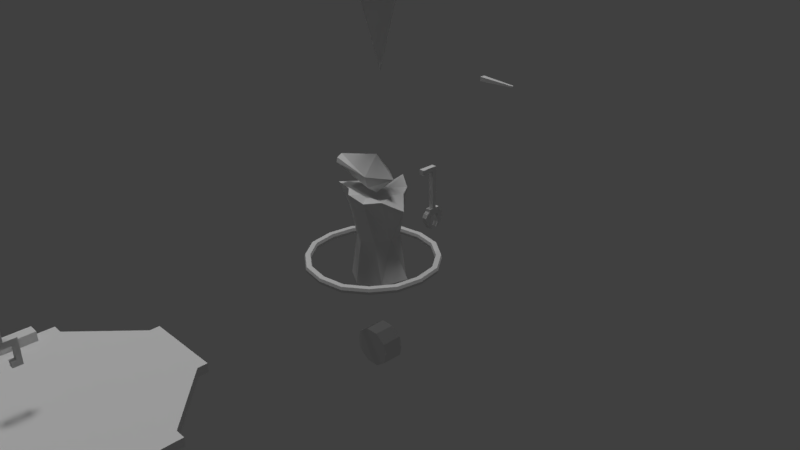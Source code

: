 # Source: robot_1.blend  (saved by Blender 2.78.0; exported with 4.5.12 LTS)
import bpy
from mathutils import Matrix  # noqa: F401  (used for matrix-valued properties, if any)

bpy.ops.wm.read_factory_settings(use_empty=True)
scene = bpy.context.scene
scene.name = 'Scene'

# ---- collections
col_collection_1 = bpy.data.collections.new('Collection 1'); scene.collection.children.link(col_collection_1)

# ---- materials (node trees are filled in below, after node groups)
mat_eggarmbasemat = bpy.data.materials.new('EggArmBaseMat')
mat_eggarmbasemat.alpha_threshold = 0.0
mat_eggarmbasemat.use_transparent_shadow = False
mat_eggarmbasemat.roughness = 0.5
mat_eggbasemat = bpy.data.materials.new('EggBaseMat')
mat_eggbasemat.alpha_threshold = 0.0
mat_eggbasemat.use_transparent_shadow = False
mat_eggbasemat.roughness = 0.5
mat_antenna_mat = bpy.data.materials.new('Antenna_mat')
mat_antenna_mat.alpha_threshold = 0.0
mat_antenna_mat.use_transparent_shadow = False
mat_antenna_mat.roughness = 0.5
mat_robot_armmat = bpy.data.materials.new('robot_armMat')
mat_robot_armmat.alpha_threshold = 0.0
mat_robot_armmat.use_transparent_shadow = False
mat_robot_armmat.roughness = 0.5
mat_wheel_mat = bpy.data.materials.new('Wheel_mat')
mat_wheel_mat.alpha_threshold = 0.0
mat_wheel_mat.use_transparent_shadow = False
mat_wheel_mat.roughness = 0.5
mat_body_mat = bpy.data.materials.new('Body_mat')
mat_body_mat.alpha_threshold = 0.0
mat_body_mat.use_transparent_shadow = False
mat_body_mat.preview_render_type = 'CUBE'
mat_body_mat.roughness = 0.5
mat_head_mat = bpy.data.materials.new('Head_mat')
mat_head_mat.alpha_threshold = 0.0
mat_head_mat.use_transparent_shadow = False
mat_head_mat.roughness = 0.5
mat_head_mat.line_color = (0.0, 0.0, 0.0, 1.0)
mat_eggarmhandmat = bpy.data.materials.new('EggArmHandMat')
mat_eggarmhandmat.alpha_threshold = 0.0
mat_eggarmhandmat.use_transparent_shadow = False
mat_eggarmhandmat.roughness = 0.5
mat_bodyhatchingmat = bpy.data.materials.new('BodyHatchingMat')
mat_bodyhatchingmat.alpha_threshold = 0.0
mat_bodyhatchingmat.use_transparent_shadow = False
mat_bodyhatchingmat.roughness = 0.5
mat_bodyhatchingmat2 = bpy.data.materials.new('BodyHatchingMat2')
mat_bodyhatchingmat2.alpha_threshold = 0.0
mat_bodyhatchingmat2.use_transparent_shadow = False
mat_bodyhatchingmat2.roughness = 0.5

# ---- material node trees

# ---- world
world_world = bpy.data.worlds.new('World'); scene.world = world_world
world_world.color = (0.05088, 0.05088, 0.05088)
world_world.use_sun_shadow = False
world_world.sun_shadow_jitter_overblur = 0.0
world_world.cycles.sampling_method = 'MANUAL'

# ---- cameras
cam_camera = bpy.data.cameras.new('Camera')
cam_camera.clip_end = 100.0
cam_camera.lens = 35.0
cam_camera.sensor_width = 32.0
cam_camera.sensor_height = 18.0
cam_camera.ortho_scale = 7.314
cam_camera.dof.focus_distance = 0.0
cam_camera.dof.aperture_fstop = 128.0

# ---- lights
light_sun = bpy.data.lights.new('Sun', 'SUN')
light_sun.transmission_factor = 0.0
light_sun.angle = 0.1993
light_sun.energy = 1.0
light_sun.shadow_buffer_clip_start = 0.5
light_sun.shadow_soft_size = 0.1
light_sun.shadow_cascade_max_distance = 1000.0
light_lamp = bpy.data.lights.new('Lamp', 'POINT')
light_lamp.transmission_factor = 0.0
light_lamp.cutoff_distance = 30.0
light_lamp.energy = 100.0
light_lamp.shadow_buffer_clip_start = 1.001
light_lamp.shadow_soft_size = 0.1
light_lamp.shadow_maximum_resolution = 0.006
light_lamp.use_absolute_resolution = True

# ---- meshes
me_cube_008 = bpy.data.meshes.new('Cube.008')
me_cube_008.from_pydata([(-0.03921, -0.04362, -0.7268), (-0.03921, -0.04362, 0.3615), (-0.03921, 0.04362, -0.7268), (-0.03921, 0.04362, 0.3615), (0.03921, -0.04362, -0.7268), (0.03921, -0.04362, 0.3615), (0.03921, 0.04362, -0.7268), (0.03921, 0.04362, 0.3615), (-0.03921, -0.04362, 0.5834), (-0.03921, 0.04362, 0.5834), (0.03921, 0.04362, 0.5834), (0.03921, -0.04362, 0.5834), (-0.03921, 0.1278, 0.423), (0.03921, 0.1278, 0.423), (0.03921, -0.1278, 0.423), (-0.03921, -0.1278, 0.423), (-0.03921, 0.1278, 0.5237), (0.03921, 0.1278, 0.5237), (0.03921, -0.1278, 0.5237), (-0.03921, -0.1278, 0.5237), (-0.03921, 1.592e-09, 0.4725), (0.03921, 1.592e-09, 0.4725)], [], [(0, 1, 3, 2), (2, 3, 7, 6), (6, 7, 5, 4), (4, 5, 1, 0), (2, 6, 4, 0), (3, 20, 12), (1, 5, 14, 15), (21, 11, 18), (12, 20, 16), (10, 21, 17), (10, 11, 21), (7, 3, 12, 13), (13, 17, 21), (9, 16, 20), (11, 8, 19, 18), (9, 10, 17, 16), (16, 17, 13, 12), (9, 8, 11, 10), (14, 18, 19, 15), (7, 13, 21), (5, 7, 21), (14, 5, 21), (21, 18, 14), (3, 1, 20), (20, 1, 15), (15, 19, 20), (8, 20, 19), (9, 20, 8)])
_uv = me_cube_008.uv_layers.new(name='UVMap')
_uv.uv.foreach_set('vector', [0.1608, 0.0001921, 0.1608, 0.9998, 0.0807, 0.9998, 0.0807, 0.0001921, 0.2332, 0.0001921, 0.2332, 0.9998, 0.1612, 0.9998, 0.1612, 0.0001921, 0.08032, 0.0001921, 0.08032, 0.9998, 0.0001921, 0.9998, 0.0001921, 0.0001921, 0.3056, 0.0001921, 0.3056, 0.9998, 0.2336, 0.9998, 0.2336, 0.0001921, 0.3862, 0.4087, 0.3862, 0.4807, 0.306, 0.4807, 0.306, 0.4087, 0.4635, 0.2041, 0.4234, 0.1021, 0.5408, 0.1476, 0.5412, 0.0001921, 0.6132, 0.0001921, 0.6132, 0.09596, 0.5412, 0.09596, 0.4234, 0.3064, 0.3834, 0.4083, 0.306, 0.3534, 0.5408, 0.1476, 0.4234, 0.1021, 0.5408, 0.05506, 0.4635, 0.4083, 0.4234, 0.3064, 0.5408, 0.3534, 0.4635, 0.4083, 0.3834, 0.4083, 0.4234, 0.3064, 0.5412, 0.3638, 0.6132, 0.3638, 0.6132, 0.4596, 0.5412, 0.4596, 0.5408, 0.2609, 0.5408, 0.3534, 0.4234, 0.3064, 0.4635, 0.0001921, 0.5408, 0.05506, 0.4234, 0.1021, 0.6132, 0.2833, 0.5412, 0.2833, 0.5412, 0.1885, 0.6132, 0.1885, 0.6132, 0.6469, 0.5412, 0.6469, 0.5412, 0.5521, 0.6132, 0.5521, 0.6132, 0.5521, 0.5412, 0.5521, 0.5412, 0.4596, 0.6132, 0.4596, 0.5412, 0.3634, 0.5412, 0.2833, 0.6132, 0.2833, 0.6132, 0.3634, 0.6132, 0.09596, 0.6132, 0.1885, 0.5412, 0.1885, 0.5412, 0.09596, 0.4635, 0.2044, 0.5408, 0.2609, 0.4234, 0.3064, 0.3834, 0.2044, 0.4635, 0.2044, 0.4234, 0.3064, 0.306, 0.2609, 0.3834, 0.2044, 0.4234, 0.3064, 0.4234, 0.3064, 0.306, 0.3534, 0.306, 0.2609, 0.4635, 0.2041, 0.3834, 0.2041, 0.4234, 0.1021, 0.4234, 0.1021, 0.3834, 0.2041, 0.306, 0.1476, 0.306, 0.1476, 0.306, 0.05506, 0.4234, 0.1021, 0.3834, 0.0001921, 0.4234, 0.1021, 0.306, 0.05506, 0.4635, 0.0001921, 0.4234, 0.1021, 0.3834, 0.0001921])
me_cube_008.materials.append(mat_eggarmbasemat)
me_cube_008.use_remesh_preserve_volume = False
me_cube_008.use_remesh_preserve_attributes = False
me_cube_008.use_mirror_vertex_groups = False
me_cube_008.update()
me_cube_007 = bpy.data.meshes.new('Cube.007')
me_cube_007.from_pydata([(-1.128, -0.5173, -0.0576), (-1.128, -0.5173, 0.05234), (-0.4701, 1.173, -0.0576), (-0.4701, 1.173, 0.05234), (0.5631, -1.175, -0.0576), (1.221, 0.5159, -0.0576), (1.221, 0.5159, 0.05234), (-1.13, 0.4567, -0.0576), (-1.13, 0.4567, 0.05234), (0.5039, 1.176, -0.0576), (0.5039, 1.176, 0.05234), (1.223, -0.4581, -0.0576), (1.223, -0.4581, 0.05234), (-0.411, -1.177, -0.0576), (0.04645, -0.0007138, 0.05234), (0.04645, -0.0007138, -0.0576), (0.5631, -1.175, 0.05234), (-0.411, -1.177, 0.05234), (1.351, -0.4579, -0.0576), (1.349, 0.5162, -0.0576), (1.349, 0.5162, 0.05234), (1.351, -0.4579, 0.05234), (-1.271, 0.4566, -0.0576), (-1.269, -0.5175, -0.0576), (-1.269, -0.5175, 0.05234), (-1.271, 0.4566, 0.05234), (-0.4107, -1.29, -0.0576), (0.5633, -1.288, -0.0576), (0.5633, -1.288, 0.05234), (-0.4107, -1.29, 0.05234), (0.5036, 1.296, -0.0576), (-0.4704, 1.294, -0.0576), (-0.4704, 1.294, 0.05234), (0.5036, 1.296, 0.05234), (-1.129, 0.2132, 0.05234), (-1.271, 0.2131, 0.05234), (-1.128, -0.2738, 0.05234), (-1.269, -0.274, 0.05234), (-1.269, -0.274, 0.1685), (-1.271, 0.2131, 0.1685), (-1.129, 0.2132, 0.1685), (-1.128, -0.2738, 0.1685)], [], [(13, 15, 4), (17, 1, 0), (17, 16, 14), (12, 6, 14), (10, 3, 14), (7, 15, 0), (7, 2, 15), (5, 11, 15), (17, 0, 13), (12, 4, 11), (11, 21, 12), (10, 5, 9), (9, 31, 30), (8, 2, 7), (7, 25, 8), (17, 14, 1), (12, 14, 16), (6, 10, 14), (3, 8, 14), (2, 9, 15), (13, 0, 15), (11, 4, 15), (9, 5, 15), (16, 27, 4), (20, 18, 19), (5, 18, 11), (6, 19, 5), (12, 20, 6), (35, 25, 22), (7, 23, 22), (1, 23, 0), (28, 26, 27), (17, 28, 16), (13, 27, 26), (13, 29, 17), (32, 30, 31), (10, 32, 3), (9, 33, 10), (3, 31, 2), (24, 1, 36), (12, 16, 4), (37, 36, 41, 38), (39, 38, 40), (34, 36, 14), (11, 18, 21), (10, 6, 5), (9, 2, 31), (8, 3, 2), (7, 22, 25), (16, 28, 27), (20, 21, 18), (5, 19, 18), (6, 20, 19), (12, 21, 20), (22, 23, 37), (37, 35, 22), (23, 24, 37), (7, 0, 23), (1, 24, 23), (28, 29, 26), (17, 29, 28), (13, 4, 27), (13, 26, 29), (32, 33, 30), (10, 33, 32), (9, 30, 33), (3, 32, 31), (41, 40, 38), (36, 34, 40, 41), (8, 25, 35), (37, 24, 36), (34, 8, 35), (35, 37, 38, 39), (34, 35, 39, 40), (36, 1, 14), (14, 8, 34)])
_uv = me_cube_007.uv_layers.new(name='UVMap')
_uv.uv.foreach_set('vector', [0.332, 0.4771, 0.2387, 0.2387, 0.4771, 0.343, 0.2437, 0.9548, 0.4413, 0.9548, 0.4413, 0.9771, 0.332, 0.4771, 0.4771, 0.6117, 0.2387, 0.716, 0.4771, 0.8093, 0.343, 0.9545, 0.2387, 0.716, 0.1453, 0.9545, 0.0001845, 0.8203, 0.2387, 0.716, 0.0001844, 0.332, 0.2387, 0.2387, 0.1344, 0.4771, 0.0001844, 0.332, 0.0001844, 0.1344, 0.2387, 0.2387, 0.343, 0.0001844, 0.4771, 0.1453, 0.2387, 0.2387, 0.2437, 0.9548, 0.4413, 0.9771, 0.2437, 0.9771, 0.1978, 0.9998, 0.0001844, 0.9775, 0.1978, 0.9775, 0.1978, 0.9775, 0.2238, 0.9998, 0.1978, 0.9998, 0.6452, 0.9998, 0.4475, 0.9775, 0.6452, 0.9775, 0.6752, 0.1594, 0.4775, 0.1349, 0.6752, 0.1349, 0.6963, 0.9548, 0.8939, 0.9771, 0.6963, 0.9771, 0.6963, 0.9771, 0.6676, 0.9548, 0.6963, 0.9548, 0.332, 0.4771, 0.2387, 0.716, 0.1344, 0.4771, 0.4771, 0.8093, 0.2387, 0.716, 0.4771, 0.6117, 0.343, 0.9545, 0.1453, 0.9545, 0.2387, 0.716, 0.0001845, 0.8203, 0.0001844, 0.6226, 0.2387, 0.716, 0.0001844, 0.1344, 0.1453, 0.0001844, 0.2387, 0.2387, 0.332, 0.4771, 0.1344, 0.4771, 0.2387, 0.2387, 0.4771, 0.1453, 0.4771, 0.343, 0.2387, 0.2387, 0.1453, 0.0001844, 0.343, 0.0001844, 0.2387, 0.2387, 0.0001844, 0.9548, 0.0231, 0.9771, 0.0001845, 0.9771, 0.4215, 0.9998, 0.2238, 0.9775, 0.4215, 0.9775, 0.6752, 0.08215, 0.4775, 0.1082, 0.4775, 0.08215, 0.4475, 0.9998, 0.4215, 0.9775, 0.4475, 0.9775, 0.4775, 0.1345, 0.6752, 0.1085, 0.6752, 0.1345, 0.6182, 0.9548, 0.6676, 0.9548, 0.6676, 0.9771, 0.6752, 0.08178, 0.4775, 0.0531, 0.6752, 0.05311, 0.4413, 0.9548, 0.47, 0.9771, 0.4413, 0.9771, 0.0231, 0.9548, 0.2207, 0.9771, 0.0231, 0.9771, 0.4775, 0.2307, 0.6752, 0.2078, 0.6752, 0.2307, 0.4775, 0.1845, 0.6752, 0.2074, 0.4775, 0.2074, 0.2437, 0.9771, 0.2207, 0.9548, 0.2437, 0.9548, 0.8672, 0.9998, 0.6696, 0.9775, 0.8672, 0.9775, 0.6752, 0.1597, 0.4775, 0.1842, 0.4775, 0.1597, 0.6452, 0.9775, 0.6696, 0.9998, 0.6452, 0.9998, 0.8917, 0.9998, 0.8672, 0.9775, 0.8917, 0.9775, 0.481, 0.05273, 0.4775, 0.006078, 0.5579, 0.0001844, 0.1978, 0.9998, 0.0001844, 0.9998, 0.0001844, 0.9775, 0.5614, 0.04684, 0.5579, 0.0001844, 0.5855, 0.01627, 0.5835, 0.03057, 0.6228, 0.03665, 0.5835, 0.03057, 0.6248, 0.02235, 0.03373, 0.5863, 0.1008, 0.5138, 0.2387, 0.716, 0.1978, 0.9775, 0.2238, 0.9775, 0.2238, 0.9998, 0.6452, 0.9998, 0.4475, 0.9998, 0.4475, 0.9775, 0.6752, 0.1594, 0.4775, 0.1594, 0.4775, 0.1349, 0.6963, 0.9548, 0.8939, 0.9548, 0.8939, 0.9771, 0.6963, 0.9771, 0.6676, 0.9771, 0.6676, 0.9548, 0.0001844, 0.9548, 0.0231, 0.9548, 0.0231, 0.9771, 0.4215, 0.9998, 0.2238, 0.9998, 0.2238, 0.9775, 0.6752, 0.08215, 0.6752, 0.1082, 0.4775, 0.1082, 0.4475, 0.9998, 0.4215, 0.9998, 0.4215, 0.9775, 0.4775, 0.1345, 0.4775, 0.1085, 0.6752, 0.1085, 0.6676, 0.9771, 0.47, 0.9771, 0.5194, 0.9548, 0.5194, 0.9548, 0.6182, 0.9548, 0.6676, 0.9771, 0.47, 0.9771, 0.47, 0.9548, 0.5194, 0.9548, 0.6752, 0.08178, 0.4775, 0.08177, 0.4775, 0.0531, 0.4413, 0.9548, 0.47, 0.9548, 0.47, 0.9771, 0.0231, 0.9548, 0.2207, 0.9548, 0.2207, 0.9771, 0.4775, 0.2307, 0.4775, 0.2078, 0.6752, 0.2078, 0.4775, 0.1845, 0.6752, 0.1845, 0.6752, 0.2074, 0.2437, 0.9771, 0.2207, 0.9771, 0.2207, 0.9548, 0.8672, 0.9998, 0.6696, 0.9998, 0.6696, 0.9775, 0.6752, 0.1597, 0.6752, 0.1842, 0.4775, 0.1842, 0.6452, 0.9775, 0.6696, 0.9775, 0.6696, 0.9998, 0.8917, 0.9998, 0.8672, 0.9998, 0.8672, 0.9775, 0.5855, 0.01627, 0.6248, 0.02235, 0.5835, 0.03057, 0.5579, 0.0001844, 0.6469, 0.006078, 0.6248, 0.02235, 0.5855, 0.01627, 0.7273, 0.0001844, 0.7308, 0.04684, 0.6504, 0.05273, 0.5614, 0.04684, 0.481, 0.05273, 0.5579, 0.0001844, 0.6469, 0.006078, 0.7273, 0.0001844, 0.6504, 0.05273, 0.6504, 0.05273, 0.5614, 0.04684, 0.5835, 0.03057, 0.6228, 0.03665, 0.6469, 0.006078, 0.6504, 0.05273, 0.6228, 0.03665, 0.6248, 0.02235, 0.1008, 0.5138, 0.1344, 0.4771, 0.2387, 0.716, 0.2387, 0.716, 0.0001844, 0.6226, 0.03373, 0.5863])
me_cube_007.materials.append(mat_eggbasemat)
me_cube_007.use_remesh_preserve_volume = False
me_cube_007.use_remesh_preserve_attributes = False
me_cube_007.use_mirror_vertex_groups = False
me_cube_007.update()
me_cube_006 = bpy.data.meshes.new('Cube.006')
me_cube_006.from_pydata([(-0.7519, -0.3136, -0.04012), (-0.3136, 0.7519, -0.04012), (0.3136, -0.7519, -0.04012), (0.7519, 0.3136, -0.04012), (-0.7478, 0.3076, -0.04012), (-0.7519, -0.3136, 0.04012), (-0.3136, 0.7519, 0.04012), (0.3076, 0.7478, -0.04012), (0.7519, 0.3136, 0.04012), (0.7478, -0.3076, -0.04012), (0.3136, -0.7519, 0.04012), (-0.3076, -0.7478, -0.04012), (-0.8096, 0.333, -0.04012), (-0.3076, -0.7478, 0.04012), (0.7478, -0.3076, 0.04012), (0.3076, 0.7478, 0.04012), (-0.7478, 0.3076, 0.04012), (-0.814, -0.3395, -0.04012), (-0.3395, 0.814, 0.04012), (-0.3395, 0.814, -0.04012), (0.333, 0.8096, -0.04012), (0.814, 0.3395, 0.04012), (0.814, 0.3395, -0.04012), (0.8096, -0.333, -0.04012), (0.3395, -0.814, 0.04012), (0.3395, -0.814, -0.04012), (-0.333, -0.8096, -0.04012), (-0.814, -0.3395, 0.04012), (-0.333, -0.8096, 0.04012), (0.8096, -0.333, 0.04012), (0.333, 0.8096, 0.04012), (-0.8096, 0.333, 0.04012), (-0.8021, -0.003957, -0.04012), (-0.3096, 0.7423, -2.086e-07), (-0.003957, 0.8021, -0.04012), (0.7423, 0.3096, -2.086e-07), (0.8021, 0.003957, -0.04012), (0.3096, -0.7423, -2.086e-07), (0.003957, -0.8021, -0.04012), (-0.5671, 0.5672, -0.04012), (-0.7423, -0.3096, -2.086e-07), (0.5672, 0.5671, -0.04012), (0.5671, -0.5672, -0.04012), (-0.5672, -0.5671, -0.04012), (0.8236, 0.3435, -2.086e-07), (-0.00428, 0.8685, -0.04012), (-0.3435, 0.8236, -2.086e-07), (-0.8685, -0.00428, -0.04012), (-0.5672, -0.5671, 0.04012), (0.003957, -0.8021, 0.04012), (-0.3037, -0.7383, -2.086e-07), (0.5671, -0.5672, 0.04012), (0.8021, 0.003957, 0.04012), (0.7383, -0.3037, -2.086e-07), (0.5672, 0.5671, 0.04012), (-0.003957, 0.8021, 0.04012), (0.3037, 0.7383, -2.086e-07), (-0.5671, 0.5672, 0.04012), (-0.8021, -0.003957, 0.04012), (-0.7383, 0.3037, -2.086e-07), (0.8685, 0.00428, -0.04012), (0.3435, -0.8236, -2.086e-07), (0.00428, -0.8685, -0.04012), (-0.6141, 0.6142, -0.04012), (-0.8236, -0.3435, -2.086e-07), (0.6142, 0.6141, -0.04012), (0.6141, -0.6142, -0.04012), (-0.6142, -0.6141, -0.04012), (-0.6142, -0.6141, 0.04012), (0.00428, -0.8685, 0.04012), (-0.337, -0.8191, -2.086e-07), (0.6141, -0.6142, 0.04012), (0.8685, 0.00428, 0.04012), (0.8191, -0.337, -2.086e-07), (0.6142, 0.6141, 0.04012), (-0.00428, 0.8685, 0.04012), (0.337, 0.8191, -2.086e-07), (-0.6141, 0.6142, 0.04012), (-0.8685, -0.00428, 0.04012), (-0.8191, 0.337, -2.086e-07), (0.3203, 0.7787, 0.05231), (-0.3266, 0.783, 0.05231), (-0.783, -0.3266, 0.05231), (-0.3203, -0.7787, 0.05231), (0.3203, 0.7787, -0.05231), (0.783, 0.3266, -0.05231), (-0.3266, 0.783, -0.05231), (0.3266, -0.783, 0.05231), (0.7787, -0.3203, -0.05231), (0.3266, -0.783, -0.05231), (-0.7787, 0.3203, 0.05231), (-0.3203, -0.7787, -0.05231), (-0.783, -0.3266, -0.05231), (0.7787, -0.3203, 0.05231), (0.783, 0.3266, 0.05231), (-0.7787, 0.3203, -0.05231), (-0.8353, -0.004119, -0.05231), (0.5907, 0.5906, 0.05231), (-0.5906, 0.5907, -0.05231), (0.004119, -0.8353, -0.05231), (0.8353, 0.004119, 0.05231), (0.5906, -0.5907, 0.05231), (0.8353, 0.004119, -0.05231), (-0.8353, -0.004119, 0.05231), (-0.5907, -0.5906, -0.05231), (-0.5906, 0.5907, 0.05231), (0.5906, -0.5907, -0.05231), (0.004119, -0.8353, 0.05231), (-0.004119, 0.8353, -0.05231), (0.5907, 0.5906, -0.05231), (-0.5907, -0.5906, 0.05231), (-0.004119, 0.8353, 0.05231), (-0.8788, -0.004332, -2.086e-07), (-0.6214, 0.6214, -2.086e-07), (-0.004332, 0.8788, -2.086e-07), (0.6214, 0.6214, -2.086e-07), (-0.7919, -0.003906, -2.086e-07), (-0.5599, 0.56, -2.086e-07), (-0.003906, 0.7919, -2.086e-07), (0.56, 0.5599, -2.086e-07), (0.7919, 0.003906, -2.086e-07), (0.5599, -0.56, -2.086e-07), (0.003906, -0.7919, -2.086e-07), (-0.56, -0.5599, -2.086e-07), (-0.6214, -0.6214, -2.086e-07), (0.004332, -0.8788, -2.086e-07), (0.6214, -0.6214, -2.086e-07), (0.8788, 0.004332, -2.086e-07)], [], [(127, 72, 29, 73), (126, 71, 24, 61), (125, 69, 28, 70), (124, 68, 27, 64), (123, 40, 5, 48), (122, 50, 13, 49), (121, 37, 10, 51), (120, 53, 14, 52), (119, 35, 8, 54), (118, 56, 15, 55), (117, 33, 6, 57), (116, 59, 16, 58), (115, 74, 21, 44), (114, 75, 30, 76), (113, 77, 18, 46), (112, 78, 31, 79), (111, 80, 30, 75), (110, 82, 27, 68), (109, 84, 20, 65), (108, 86, 19, 45), (107, 83, 28, 69), (106, 88, 23, 66), (105, 81, 18, 77), (104, 91, 26, 67), (103, 90, 31, 78), (102, 85, 22, 60), (101, 87, 24, 71), (100, 93, 29, 72), (99, 89, 25, 62), (98, 95, 12, 63), (97, 94, 21, 74), (96, 92, 17, 47), (95, 96, 47, 12), (4, 32, 96, 95), (32, 0, 92, 96), (80, 97, 74, 30), (15, 54, 97, 80), (54, 8, 94, 97), (86, 98, 63, 19), (1, 39, 98, 86), (39, 4, 95, 98), (91, 99, 62, 26), (11, 38, 99, 91), (38, 2, 89, 99), (94, 100, 72, 21), (8, 52, 100, 94), (52, 14, 93, 100), (93, 101, 71, 29), (14, 51, 101, 93), (51, 10, 87, 101), (88, 102, 60, 23), (9, 36, 102, 88), (36, 3, 85, 102), (82, 103, 78, 27), (5, 58, 103, 82), (58, 16, 90, 103), (92, 104, 67, 17), (0, 43, 104, 92), (43, 11, 91, 104), (90, 105, 77, 31), (16, 57, 105, 90), (57, 6, 81, 105), (89, 106, 66, 25), (2, 42, 106, 89), (42, 9, 88, 106), (87, 107, 69, 24), (10, 49, 107, 87), (49, 13, 83, 107), (84, 108, 45, 20), (7, 34, 108, 84), (34, 1, 86, 108), (85, 109, 65, 22), (3, 41, 109, 85), (41, 7, 84, 109), (83, 110, 68, 28), (13, 48, 110, 83), (48, 5, 82, 110), (81, 111, 75, 18), (6, 55, 111, 81), (55, 15, 80, 111), (47, 112, 79, 12), (17, 64, 112, 47), (64, 27, 78, 112), (63, 113, 46, 19), (12, 79, 113, 63), (79, 31, 77, 113), (45, 114, 76, 20), (19, 46, 114, 45), (46, 18, 75, 114), (65, 115, 44, 22), (20, 76, 115, 65), (76, 30, 74, 115), (40, 116, 58, 5), (0, 32, 116, 40), (32, 4, 59, 116), (59, 117, 57, 16), (4, 39, 117, 59), (39, 1, 33, 117), (33, 118, 55, 6), (1, 34, 118, 33), (34, 7, 56, 118), (56, 119, 54, 15), (7, 41, 119, 56), (41, 3, 35, 119), (35, 120, 52, 8), (3, 36, 120, 35), (36, 9, 53, 120), (53, 121, 51, 14), (9, 42, 121, 53), (42, 2, 37, 121), (37, 122, 49, 10), (2, 38, 122, 37), (38, 11, 50, 122), (50, 123, 48, 13), (11, 43, 123, 50), (43, 0, 40, 123), (67, 124, 64, 17), (26, 70, 124, 67), (70, 28, 68, 124), (62, 125, 70, 26), (25, 61, 125, 62), (61, 24, 69, 125), (66, 126, 61, 25), (23, 73, 126, 66), (73, 29, 71, 126), (60, 127, 73, 23), (22, 44, 127, 60), (44, 21, 72, 127)])
me_cube_006.use_remesh_preserve_volume = False
me_cube_006.use_remesh_preserve_attributes = False
me_cube_006.use_mirror_vertex_groups = False
me_cube_006.update()
me_cube_005 = bpy.data.meshes.new('Cube.005')
me_cube_005.from_pydata([(0.0, 0.0, -1.12), (-0.302, 0.0, -0.1743), (0.0, 0.302, -0.1743), (0.0, -0.302, -0.1743), (0.302, 0.0, -0.1743), (-0.302, 0.0, 0.2779), (0.0, 0.302, 0.2779), (0.0, -0.302, 0.2779), (0.302, 0.0, 0.2779), (0.0, 0.0, 0.7061)], [], [(0, 1, 2), (0, 2, 4), (0, 4, 3), (0, 3, 1), (3, 4, 8, 7), (7, 8, 9), (2, 1, 5, 6), (1, 3, 7, 5), (4, 2, 6, 8), (6, 5, 9), (5, 7, 9), (8, 6, 9)])
me_cube_005.use_remesh_preserve_volume = False
me_cube_005.use_remesh_preserve_attributes = False
me_cube_005.use_mirror_vertex_groups = False
me_cube_005.update()
me_cube_004 = bpy.data.meshes.new('Cube.004')
me_cube_004.from_pydata([(-0.3036, -0.0429, -0.03534), (-0.3036, -0.0429, 0.03534), (-0.3036, 0.0429, -0.03534), (-0.3036, 0.0429, 0.03534), (0.3036, -0.01628, -0.01165), (0.3036, -0.01628, 0.01165), (0.3036, 0.01628, -0.01165), (0.3036, 0.01628, 0.01165)], [], [(1, 3, 2, 0), (3, 7, 6, 2), (7, 5, 4, 6), (5, 1, 0, 4), (0, 2, 6, 4), (5, 7, 3, 1)])
_uv = me_cube_004.uv_layers.new(name='UVMap')
_uv.uv.foreach_set('vector', [0.0001606, 0.5162, 0.1413, 0.5162, 0.1413, 0.6324, 0.0001606, 0.6324, 0.0001606, 0.283, 0.9998, 0.322, 0.9998, 0.3603, 0.0001606, 0.3993, 0.1952, 0.5545, 0.1416, 0.5545, 0.1416, 0.5162, 0.1952, 0.5162, 0.9998, 0.4769, 0.0001606, 0.5158, 0.0001606, 0.3996, 0.9998, 0.4386, 0.0001607, 0.1413, 0.0001606, 0.0001606, 0.9996, 0.04394, 0.9996, 0.0975, 0.9996, 0.1854, 0.9996, 0.2389, 0.0001607, 0.2827, 0.0001606, 0.1416])
me_cube_004.materials.append(mat_antenna_mat)
me_cube_004.use_remesh_preserve_volume = False
me_cube_004.use_remesh_preserve_attributes = False
me_cube_004.use_mirror_vertex_groups = False
me_cube_004.update()
me_cube_003 = bpy.data.meshes.new('Cube.003')
me_cube_003.from_pydata([(0.03565, 0.05353, 0.3842), (0.03565, -0.002865, 0.3842), (0.03565, 0.05353, -0.1613), (0.03565, -0.002865, -0.1613), (-0.03565, 0.05353, 0.3842), (-0.03565, -0.002865, 0.3842), (-0.03565, 0.05353, -0.1613), (-0.03565, -0.002865, -0.1613), (0.03565, -0.04599, -0.2664), (0.03565, 0.09834, -0.2664), (-0.03565, -0.04599, -0.2664), (-0.03565, 0.09834, -0.2664), (0.03565, -0.0631, -0.1611), (-0.03565, -0.0631, -0.1611), (-0.03565, 0.1123, -0.1611), (0.03565, 0.1123, -0.1611), (0.03565, -0.06441, -0.2005), (-0.03565, -0.06441, -0.2005), (0.03565, -0.1065, -0.2281), (-0.03565, -0.1065, -0.2281), (-0.03565, 0.1136, -0.2005), (0.03565, 0.1136, -0.2005), (-0.03565, 0.1557, -0.2281), (0.03565, 0.1557, -0.2281), (0.03565, -0.04554, -0.391), (-0.03565, -0.04554, -0.391), (-0.03565, 0.09325, -0.391), (0.03565, 0.09325, -0.391), (0.03565, -0.1065, -0.3738), (-0.03565, -0.1065, -0.3738), (-0.03565, 0.1557, -0.3738), (0.03565, 0.1557, -0.3738), (0.03565, -0.01559, -0.4561), (-0.03565, -0.01559, -0.4561), (-0.03565, 0.06214, -0.4561), (0.03565, 0.06214, -0.4561), (0.03565, -0.04768, -0.4561), (-0.03565, -0.04768, -0.4561), (-0.03565, 0.09688, -0.4561), (0.03565, 0.09688, -0.4561), (0.03565, 0.05353, 0.4561), (0.03565, -0.002865, 0.4561), (-0.03565, -0.002865, 0.4561), (-0.03565, 0.05353, 0.4561), (-0.03565, -0.1854, 0.3842), (0.03565, -0.1854, 0.3842), (-0.03565, -0.1854, 0.4561), (0.03565, -0.1854, 0.4561), (0.03565, 0.1804, -0.2802), (-0.03565, 0.1804, -0.2802), (-0.03565, -0.1312, -0.2802), (0.03565, -0.1312, -0.2802), (0.03565, 0.09395, -0.3162), (0.03565, -0.04338, -0.3162), (-0.03565, 0.09395, -0.3162), (-0.03565, -0.04338, -0.3162), (0.03565, 0.05498, -0.252), (-0.03565, 0.05498, -0.252), (0.03565, -0.004315, -0.252), (-0.03565, -0.004315, -0.252)], [], [(3, 0, 1), (2, 14, 6), (5, 6, 7), (5, 43, 4), (2, 4, 0), (7, 1, 5), (6, 59, 7), (8, 3, 12), (11, 57, 6), (59, 10, 7), (15, 20, 14), (7, 12, 3), (7, 10, 13), (20, 22, 11), (11, 6, 14), (2, 9, 15), (17, 18, 16), (21, 22, 20), (14, 20, 11), (19, 17, 10), (13, 16, 12), (9, 2, 56), (13, 10, 17), (29, 25, 37), (58, 56, 3), (3, 8, 58), (54, 27, 52), (34, 39, 35), (32, 37, 33), (24, 36, 32), (31, 38, 30), (36, 24, 28), (37, 25, 33), (29, 36, 28), (26, 35, 27), (24, 33, 25), (41, 43, 42), (0, 41, 1), (4, 40, 0), (41, 45, 1), (45, 46, 44), (5, 46, 42), (42, 47, 41), (1, 44, 5), (11, 52, 9), (50, 18, 19), (2, 3, 56), (53, 25, 55), (48, 30, 49), (23, 49, 22), (50, 28, 51), (8, 55, 10), (15, 9, 21), (23, 21, 9), (12, 16, 8), (16, 18, 8), (57, 9, 56), (57, 58, 59), (59, 8, 10), (6, 57, 59), (24, 53, 28), (51, 28, 53), (48, 52, 31), (50, 55, 29), (55, 25, 29), (52, 27, 31), (49, 30, 54), (54, 30, 26), (55, 19, 10), (50, 19, 55), (22, 49, 54), (11, 22, 54), (8, 18, 53), (18, 51, 53), (52, 23, 9), (48, 23, 52), (34, 26, 38), (30, 38, 26), (39, 27, 35), (31, 27, 39), (34, 38, 39), (32, 36, 37), (57, 56, 58), (54, 26, 27), (26, 34, 35), (24, 32, 33), (11, 54, 52), (53, 24, 25), (8, 53, 55), (57, 11, 9), (59, 58, 8), (2, 15, 14), (15, 21, 20), (7, 13, 12), (17, 19, 18), (21, 23, 22), (13, 17, 16), (31, 39, 38), (29, 37, 36), (50, 51, 18), (48, 31, 30), (23, 48, 49), (50, 29, 28), (3, 2, 0), (5, 4, 6), (5, 42, 43), (2, 6, 4), (7, 3, 1), (41, 40, 43), (0, 40, 41), (4, 43, 40), (41, 47, 45), (45, 47, 46), (5, 44, 46), (42, 46, 47), (1, 45, 44)])
_uv = me_cube_003.uv_layers.new(name='UVMap')
_uv.uv.foreach_set('vector', [0.7051, 0.0003513, 0.7804, 0.7286, 0.7051, 0.7286, 0.5133, 0.07882, 0.6085, 0.0003513, 0.6085, 0.07882, 0.8564, 0.7286, 0.7811, 0.0003513, 0.8564, 0.0003513, 0.244, 0.8855, 0.3194, 0.7896, 0.3193, 0.8855, 0.5133, 0.07882, 0.6085, 0.8071, 0.5133, 0.8071, 0.4174, 0.08078, 0.5124, 0.8091, 0.4172, 0.809, 0.247, 0.3952, 0.1698, 0.5163, 0.1717, 0.3952, 0.1142, 0.2535, 0.1717, 0.3939, 0.09131, 0.3942, 0.3069, 0.5356, 0.249, 0.5163, 0.247, 0.3952, 0.1698, 0.5163, 0.1142, 0.5356, 0.1717, 0.3952, 0.8571, 0.4615, 0.9524, 0.4088, 0.9523, 0.4616, 0.4174, 0.08078, 0.5126, 0.0003841, 0.5126, 0.08081, 0.1717, 0.3952, 0.1142, 0.5356, 0.09131, 0.3949, 0.3272, 0.4476, 0.3834, 0.4843, 0.3069, 0.5356, 0.3069, 0.5356, 0.247, 0.3952, 0.3255, 0.3949, 0.247, 0.3939, 0.3069, 0.2535, 0.3255, 0.3942, 0.8571, 0.8707, 0.9523, 0.8036, 0.9523, 0.8707, 0.8572, 0.4088, 0.9524, 0.3417, 0.9524, 0.4088, 0.3255, 0.3949, 0.3272, 0.4476, 0.3069, 0.5356, 0.03338, 0.4843, 0.08956, 0.4476, 0.1142, 0.5356, 0.8571, 0.9234, 0.9523, 0.8707, 0.9523, 0.9234, 0.3069, 0.2535, 0.247, 0.3939, 0.249, 0.2728, 0.09131, 0.3949, 0.1142, 0.5356, 0.08956, 0.4476, 0.03338, 0.6789, 0.1148, 0.7019, 0.1119, 0.7887, 0.1698, 0.2728, 0.249, 0.2728, 0.1717, 0.3939, 0.1717, 0.3939, 0.1142, 0.2535, 0.1698, 0.2728, 0.6092, 0.1965, 0.7044, 0.09665, 0.7044, 0.1965, 0.3664, 0.9806, 0.3201, 0.8854, 0.3664, 0.8854, 0.3671, 0.8854, 0.41, 0.9806, 0.3671, 0.9806, 0.1148, 0.08723, 0.1119, 0.0003513, 0.1547, 0.0003513, 0.8572, 0.1354, 0.9525, 0.0003841, 0.9524, 0.1354, 0.1119, 0.0003513, 0.1148, 0.08723, 0.03338, 0.1102, 0.1119, 0.7887, 0.1148, 0.7019, 0.1547, 0.7887, 0.8571, 0.5973, 0.9523, 0.4623, 0.9523, 0.5973, 0.6092, 0.09665, 0.7044, 0.0003513, 0.7044, 0.09665, 0.7044, 0.6287, 0.6092, 0.7244, 0.6092, 0.6287, 0.2441, 0.8863, 0.3193, 0.9815, 0.244, 0.9815, 0.8323, 0.8078, 0.757, 0.9037, 0.757, 0.8078, 0.416, 0.8847, 0.3201, 0.7895, 0.416, 0.7895, 0.757, 0.9037, 0.5133, 0.8078, 0.757, 0.8078, 0.5124, 0.8098, 0.4172, 0.9057, 0.4172, 0.8098, 0.244, 0.8855, 0.0003844, 0.7895, 0.2441, 0.7895, 0.244, 0.9815, 0.0003842, 0.8862, 0.2441, 0.8863, 0.757, 0.9996, 0.5133, 0.9044, 0.757, 0.9044, 0.6092, 0.2632, 0.7044, 0.1965, 0.7044, 0.2632, 0.8571, 0.7265, 0.9523, 0.8036, 0.8571, 0.8036, 0.247, 0.3939, 0.1717, 0.3939, 0.249, 0.2728, 0.7044, 0.5288, 0.6092, 0.6287, 0.6092, 0.5288, 0.8572, 0.2646, 0.9524, 0.1354, 0.9524, 0.2646, 0.8572, 0.3417, 0.9524, 0.2646, 0.9524, 0.3417, 0.8571, 0.7265, 0.9523, 0.5973, 0.9523, 0.7265, 0.7044, 0.4623, 0.6092, 0.5288, 0.6092, 0.4623, 0.3255, 0.3942, 0.3069, 0.2535, 0.3272, 0.3415, 0.3834, 0.3048, 0.3272, 0.3415, 0.3069, 0.2535, 0.09131, 0.3942, 0.08956, 0.3415, 0.1142, 0.2535, 0.08956, 0.3415, 0.03338, 0.3048, 0.1142, 0.2535, 0.6092, 0.3242, 0.7044, 0.2632, 0.7044, 0.3242, 0.6092, 0.3242, 0.7044, 0.4034, 0.6092, 0.4034, 0.6092, 0.4034, 0.7044, 0.4623, 0.6092, 0.4623, 0.247, 0.3952, 0.249, 0.5163, 0.1698, 0.5163, 0.1148, 0.08723, 0.1176, 0.1871, 0.03338, 0.1102, 0.0003513, 0.2351, 0.03338, 0.1102, 0.1176, 0.1871, 0.4165, 0.2351, 0.301, 0.1871, 0.3834, 0.1102, 0.0003513, 0.554, 0.1176, 0.602, 0.03338, 0.6789, 0.1176, 0.602, 0.1148, 0.7019, 0.03338, 0.6789, 0.301, 0.1871, 0.3001, 0.08723, 0.3834, 0.1102, 0.4165, 0.554, 0.3834, 0.6789, 0.301, 0.602, 0.301, 0.602, 0.3834, 0.6789, 0.3001, 0.7019, 0.1176, 0.602, 0.03338, 0.4843, 0.1142, 0.5356, 0.0003513, 0.554, 0.03338, 0.4843, 0.1176, 0.602, 0.3834, 0.4843, 0.4165, 0.554, 0.301, 0.602, 0.3069, 0.5356, 0.3834, 0.4843, 0.301, 0.602, 0.1142, 0.2535, 0.03338, 0.3048, 0.1176, 0.1871, 0.03338, 0.3048, 0.0003513, 0.2351, 0.1176, 0.1871, 0.301, 0.1871, 0.3834, 0.3048, 0.3069, 0.2535, 0.4165, 0.2351, 0.3834, 0.3048, 0.301, 0.1871, 0.2585, 0.7887, 0.3001, 0.7019, 0.3049, 0.7887, 0.3834, 0.6789, 0.3049, 0.7887, 0.3001, 0.7019, 0.3049, 0.0003521, 0.3001, 0.08723, 0.2585, 0.0003521, 0.3834, 0.1102, 0.3001, 0.08723, 0.3049, 0.0003521, 0.3664, 0.9806, 0.3201, 0.9806, 0.3201, 0.8854, 0.3671, 0.8854, 0.41, 0.8854, 0.41, 0.9806, 0.6092, 0.3242, 0.7044, 0.3242, 0.7044, 0.4034, 0.6092, 0.1965, 0.6092, 0.09665, 0.7044, 0.09665, 0.6092, 0.09665, 0.6092, 0.0003513, 0.7044, 0.0003513, 0.7044, 0.6287, 0.7044, 0.7244, 0.6092, 0.7244, 0.6092, 0.2632, 0.6092, 0.1965, 0.7044, 0.1965, 0.7044, 0.5288, 0.7044, 0.6287, 0.6092, 0.6287, 0.7044, 0.4623, 0.7044, 0.5288, 0.6092, 0.5288, 0.6092, 0.3242, 0.6092, 0.2632, 0.7044, 0.2632, 0.6092, 0.4034, 0.7044, 0.4034, 0.7044, 0.4623, 0.5133, 0.07882, 0.5133, 0.0003513, 0.6085, 0.0003513, 0.8571, 0.4615, 0.8572, 0.4088, 0.9524, 0.4088, 0.4174, 0.08078, 0.4174, 0.0003513, 0.5126, 0.0003841, 0.8571, 0.8707, 0.8571, 0.8036, 0.9523, 0.8036, 0.8572, 0.4088, 0.8572, 0.3417, 0.9524, 0.3417, 0.8571, 0.9234, 0.8571, 0.8707, 0.9523, 0.8707, 0.8572, 0.1354, 0.8573, 0.0003513, 0.9525, 0.0003841, 0.8571, 0.5973, 0.8571, 0.4623, 0.9523, 0.4623, 0.8571, 0.7265, 0.9523, 0.7265, 0.9523, 0.8036, 0.8572, 0.2646, 0.8572, 0.1354, 0.9524, 0.1354, 0.8572, 0.3417, 0.8572, 0.2646, 0.9524, 0.2646, 0.8571, 0.7265, 0.8571, 0.5973, 0.9523, 0.5973, 0.7051, 0.0003513, 0.7804, 0.0003513, 0.7804, 0.7286, 0.8564, 0.7286, 0.7811, 0.7286, 0.7811, 0.0003513, 0.244, 0.8855, 0.2441, 0.7895, 0.3194, 0.7896, 0.5133, 0.07882, 0.6085, 0.07882, 0.6085, 0.8071, 0.4174, 0.08078, 0.5126, 0.08081, 0.5124, 0.8091, 0.2441, 0.8863, 0.3194, 0.8863, 0.3193, 0.9815, 0.8323, 0.8078, 0.8323, 0.9037, 0.757, 0.9037, 0.416, 0.8847, 0.3201, 0.8847, 0.3201, 0.7895, 0.757, 0.9037, 0.5133, 0.9037, 0.5133, 0.8078, 0.5124, 0.8098, 0.5124, 0.9057, 0.4172, 0.9057, 0.244, 0.8855, 0.0003513, 0.8854, 0.0003844, 0.7895, 0.244, 0.9815, 0.0003513, 0.9814, 0.0003842, 0.8862, 0.757, 0.9996, 0.5133, 0.9996, 0.5133, 0.9044])
me_cube_003.materials.append(mat_robot_armmat)
me_cube_003.use_remesh_preserve_volume = False
me_cube_003.use_remesh_preserve_attributes = False
me_cube_003.use_mirror_vertex_groups = False
me_cube_003.update()
me_cube_002 = bpy.data.meshes.new('Cube.002')
me_cube_002.from_pydata([(-0.2382, -0.144, -0.1453), (-0.2382, -0.144, 0.1453), (0.09018, -0.144, -0.2523), (0.09018, -0.144, 0.2523), (0.09018, 0.1442, -0.2523), (0.09018, 0.1442, 0.2523), (-0.2653, -0.144, 2.47e-05), (-0.2382, 0.1442, 0.1453), (-0.2382, 0.1442, -0.1453), (-0.08757, 0.1442, 0.2523), (0.00107, 0.1417, -0.0005185), (0.001302, -0.144, 2.47e-05), (-0.08757, -0.144, 0.2523), (-0.08757, -0.144, -0.2523), (-0.08757, 0.1442, -0.2523), (-0.2653, 0.1442, 2.47e-05), (0.2632, 0.1442, 2.47e-05), (0.2361, 0.1442, -0.1453), (0.2361, 0.1442, 0.1453), (0.2361, -0.144, 0.1453), (0.2632, -0.144, 2.47e-05), (0.2361, -0.144, -0.1453)], [], [(6, 0, 11), (12, 9, 7, 1), (3, 5, 9, 12), (13, 14, 4, 2), (0, 8, 14, 13), (11, 13, 2), (3, 12, 11), (1, 11, 12), (2, 4, 17, 21), (4, 10, 16, 17), (5, 3, 19, 18), (6, 15, 8, 0), (1, 7, 15, 6), (16, 20, 21, 17), (18, 19, 20, 16), (1, 6, 11), (16, 10, 18), (11, 19, 3), (10, 9, 5), (15, 7, 9, 10), (10, 4, 14), (5, 18, 10), (19, 11, 20), (21, 20, 11), (11, 2, 21), (13, 11, 0), (10, 8, 15), (8, 10, 14)])
_uv = me_cube_002.uv_layers.new(name='UVMap')
_uv.uv.foreach_set('vector', [0.0001553, 0.5833, 0.02104, 0.4715, 0.2055, 0.5833, 0.2563, 0.7779, 0.2563, 0.9998, 0.114, 0.9998, 0.114, 0.7779, 0.3932, 0.7779, 0.3932, 0.9998, 0.2563, 0.9998, 0.2563, 0.7779, 0.4075, 0.2563, 0.6294, 0.2563, 0.6294, 0.3932, 0.4075, 0.3932, 0.4075, 0.114, 0.6294, 0.114, 0.6294, 0.2563, 0.4075, 0.2563, 0.2055, 0.5833, 0.137, 0.3891, 0.2739, 0.3891, 0.2739, 0.7776, 0.137, 0.7776, 0.2055, 0.5833, 0.02104, 0.6952, 0.2055, 0.5833, 0.137, 0.7776, 0.4075, 0.3932, 0.6294, 0.3932, 0.6294, 0.5325, 0.4075, 0.5325, 0.2739, 0.3887, 0.2053, 0.1949, 0.4072, 0.1944, 0.3863, 0.3063, 0.3932, 0.9998, 0.3932, 0.7779, 0.5325, 0.7779, 0.5325, 0.9998, 0.4075, 0.0001553, 0.6294, 0.0001553, 0.6294, 0.114, 0.4075, 0.114, 0.114, 0.7779, 0.114, 0.9998, 0.0001553, 0.9998, 0.0001553, 0.7779, 0.6294, 0.6463, 0.4075, 0.6463, 0.4075, 0.5325, 0.6294, 0.5325, 0.5325, 0.9998, 0.5325, 0.7779, 0.6463, 0.7779, 0.6463, 0.9998, 0.02104, 0.6952, 0.0001553, 0.5833, 0.2055, 0.5833, 0.4072, 0.1944, 0.2053, 0.1949, 0.3863, 0.08256, 0.2055, 0.5833, 0.3863, 0.6952, 0.2739, 0.7776, 0.2053, 0.1949, 0.1371, 0.0001553, 0.2739, 0.0001554, 0.0001553, 0.1944, 0.02104, 0.08255, 0.1371, 0.0001553, 0.2053, 0.1949, 0.2053, 0.1949, 0.2739, 0.3887, 0.1371, 0.3887, 0.2739, 0.0001554, 0.3863, 0.08256, 0.2053, 0.1949, 0.3863, 0.6952, 0.2055, 0.5833, 0.4072, 0.5833, 0.3863, 0.4715, 0.4072, 0.5833, 0.2055, 0.5833, 0.2055, 0.5833, 0.2739, 0.3891, 0.3863, 0.4715, 0.137, 0.3891, 0.2055, 0.5833, 0.02104, 0.4715, 0.2053, 0.1949, 0.02104, 0.3063, 0.0001553, 0.1944, 0.02104, 0.3063, 0.2053, 0.1949, 0.1371, 0.3887])
me_cube_002.materials.append(mat_wheel_mat)
me_cube_002.use_remesh_preserve_volume = False
me_cube_002.use_remesh_preserve_attributes = False
me_cube_002.use_mirror_vertex_groups = False
me_cube_002.update()
me_cube_001 = bpy.data.meshes.new('Cube.001')
me_cube_001.from_pydata([(-0.2858, 0.2106, -0.7), (-0.1209, 0.3654, 0.4556), (0.2842, 0.2106, -0.7), (0.1578, 0.3654, 0.4556), (-0.2859, -0.2097, -0.7), (-0.1209, -0.3646, 0.4556), (0.2842, -0.2097, -0.7), (0.1577, -0.3646, 0.4556), (-0.1831, 0.1927, -0.1222), (-0.0007979, 0.4435, 0.5606), (0.1815, 0.2134, -0.1222), (-0.0007989, 0.3785, -0.7), (0.4804, 0.0004135, 0.3434), (0.1815, -0.2125, -0.1222), (0.5342, 0.0004106, -0.5726), (-0.000827, -0.4574, 0.5606), (-0.1831, -0.1919, -0.1222), (-0.0008255, -0.3776, -0.7), (-0.7396, 0.0004341, 0.3653), (-0.4421, 0.0004304, -0.5726), (-0.0008122, 0.0004215, 0.3877), (-0.0008122, 0.0004215, -0.5726), (-0.3486, 0.0004285, -0.1222), (-0.0008224, -0.2898, -0.1222), (0.2405, 0.0004166, -0.1222), (-0.000802, 0.2907, -0.1222), (0.2842, -0.1821, 0.4556), (-0.323, 0.1829, 0.4556), (0.2842, 0.1829, 0.4556), (-0.323, -0.1821, 0.4556), (-0.0008058, 0.1829, 0.4556), (-0.0008186, -0.1821, 0.4556), (-0.288, 0.0004273, 0.4177), (0.351, 0.0004143, -0.7495), (0.2305, 0.0004175, 0.4525)], [], [(2, 25, 10), (17, 23, 4), (19, 22, 0), (11, 2, 21), (18, 29, 32), (15, 31, 5), (20, 34, 28), (17, 4, 21), (0, 11, 21), (2, 14, 33), (19, 4, 22), (18, 27, 22), (18, 22, 29), (17, 6, 23), (27, 30, 1), (14, 2, 24), (24, 28, 12), (24, 12, 26), (20, 31, 26), (9, 1, 30), (26, 31, 7), (9, 30, 3), (30, 27, 20), (20, 29, 31), (28, 3, 30), (29, 5, 31), (15, 7, 31), (20, 28, 30), (26, 12, 34), (29, 22, 5), (27, 1, 22), (1, 8, 22), (16, 5, 22), (15, 5, 23), (15, 23, 7), (28, 24, 3), (26, 7, 24), (24, 7, 13), (10, 3, 24), (9, 3, 25), (9, 25, 1), (19, 0, 21), (4, 19, 21), (21, 33, 6), (17, 21, 6), (16, 22, 4), (5, 16, 23), (8, 0, 22), (8, 1, 25), (25, 3, 10), (13, 7, 23), (27, 18, 32), (20, 27, 32), (20, 32, 29), (6, 33, 14), (21, 2, 33), (14, 24, 6), (6, 24, 13), (10, 24, 2), (26, 34, 20), (12, 28, 34), (11, 25, 2), (11, 0, 25), (8, 25, 0), (4, 23, 16), (13, 23, 6)])
_uv = me_cube_001.uv_layers.new(name='UVMap')
_uv.uv.foreach_set('vector', [0.1599, 0.0783, 0.241, 0.2726, 0.1598, 0.2722, 0.7573, 0.5741, 0.7639, 0.7374, 0.6929, 0.5668, 0.3862, 0.09794, 0.404, 0.2575, 0.3065, 0.1053, 0.2407, 0.1122, 0.1599, 0.0783, 0.2691, 0.005015, 0.8342, 0.4217, 0.7723, 0.2811, 0.8346, 0.2697, 0.6717, 0.1714, 0.77, 0.1734, 0.7109, 0.2168, 0.8349, 0.174, 0.8349, 0.09489, 0.896, 0.07824, 0.7573, 0.5741, 0.6929, 0.5668, 0.7309, 0.4669, 0.3065, 0.1053, 0.2407, 0.1122, 0.2691, 0.005015, 0.1599, 0.0783, 0.05549, 0.06979, 0.1296, 0.01753, 0.6132, 0.5589, 0.6929, 0.5668, 0.5942, 0.7181, 0.5445, 0.4393, 0.3787, 0.479, 0.404, 0.2575, 0.4516, 0.898, 0.5942, 0.7181, 0.6168, 0.9398, 0.7573, 0.5741, 0.8296, 0.5414, 0.7639, 0.7374, 0.8969, 0.2815, 0.8998, 0.1736, 0.9587, 0.2176, 0.05549, 0.06979, 0.1599, 0.0783, 0.08191, 0.2589, 0.08191, 0.2589, 0.09501, 0.4784, 0.001366, 0.4305, 0.9164, 0.7217, 0.9968, 0.8933, 0.9032, 0.9411, 0.8349, 0.174, 0.77, 0.1734, 0.7739, 0.07815, 0.9938, 0.1719, 0.9587, 0.2176, 0.8998, 0.1736, 0.7739, 0.07815, 0.77, 0.1734, 0.7126, 0.1163, 0.9938, 0.1719, 0.8998, 0.1736, 0.9572, 0.1163, 0.8998, 0.1736, 0.8969, 0.2815, 0.8349, 0.174, 0.8349, 0.174, 0.7723, 0.2811, 0.77, 0.1734, 0.896, 0.07824, 0.9572, 0.1163, 0.8998, 0.1736, 0.7723, 0.2811, 0.7109, 0.2168, 0.77, 0.1734, 0.6717, 0.1714, 0.7126, 0.1163, 0.77, 0.1734, 0.8349, 0.174, 0.896, 0.07824, 0.8998, 0.1736, 0.7739, 0.07815, 0.835, 0.004159, 0.8349, 0.09489, 0.6168, 0.9398, 0.5942, 0.7181, 0.716, 0.9531, 0.3787, 0.479, 0.2793, 0.4911, 0.404, 0.2575, 0.2793, 0.4911, 0.3099, 0.2726, 0.404, 0.2575, 0.6881, 0.7348, 0.716, 0.9531, 0.5942, 0.7181, 0.7637, 0.9962, 0.716, 0.9531, 0.7639, 0.7374, 0.7637, 0.9962, 0.7639, 0.7374, 0.8237, 0.9529, 0.09501, 0.4784, 0.08191, 0.2589, 0.1745, 0.4903, 0.9032, 0.9411, 0.8237, 0.9529, 0.9164, 0.7217, 0.9164, 0.7217, 0.8237, 0.9529, 0.8385, 0.7336, 0.1598, 0.2722, 0.1745, 0.4903, 0.08191, 0.2589, 0.233, 0.5325, 0.1745, 0.4903, 0.241, 0.2726, 0.233, 0.5325, 0.241, 0.2726, 0.2793, 0.4911, 0.3862, 0.09794, 0.3065, 0.1053, 0.2691, 0.005015, 0.6929, 0.5668, 0.6132, 0.5589, 0.7309, 0.4669, 0.7309, 0.4669, 0.8701, 0.4803, 0.8296, 0.5414, 0.7573, 0.5741, 0.7309, 0.4669, 0.8296, 0.5414, 0.6881, 0.7348, 0.5942, 0.7181, 0.6929, 0.5668, 0.716, 0.9531, 0.6881, 0.7348, 0.7639, 0.7374, 0.3099, 0.2726, 0.3065, 0.1053, 0.404, 0.2575, 0.3099, 0.2726, 0.2793, 0.4911, 0.241, 0.2726, 0.241, 0.2726, 0.1745, 0.4903, 0.1598, 0.2722, 0.8385, 0.7336, 0.8237, 0.9529, 0.7639, 0.7374, 0.8969, 0.2815, 0.8342, 0.4217, 0.8346, 0.2697, 0.8349, 0.174, 0.8969, 0.2815, 0.8346, 0.2697, 0.8349, 0.174, 0.8346, 0.2697, 0.7723, 0.2811, 0.8296, 0.5414, 0.8701, 0.4803, 0.9438, 0.5329, 0.2691, 0.005015, 0.1599, 0.0783, 0.1296, 0.01753, 0.9438, 0.5329, 0.9164, 0.7217, 0.8296, 0.5414, 0.8296, 0.5414, 0.9164, 0.7217, 0.8385, 0.7336, 0.1598, 0.2722, 0.08191, 0.2589, 0.1599, 0.0783, 0.7739, 0.07815, 0.8349, 0.09489, 0.8349, 0.174, 0.835, 0.004159, 0.896, 0.07824, 0.8349, 0.09489, 0.2407, 0.1122, 0.241, 0.2726, 0.1599, 0.0783, 0.2407, 0.1122, 0.3065, 0.1053, 0.241, 0.2726, 0.3099, 0.2726, 0.241, 0.2726, 0.3065, 0.1053, 0.6929, 0.5668, 0.7639, 0.7374, 0.6881, 0.7348, 0.8385, 0.7336, 0.7639, 0.7374, 0.8296, 0.5414])
me_cube_001.materials.append(mat_body_mat)
me_cube_001.use_remesh_preserve_volume = False
me_cube_001.use_remesh_preserve_attributes = False
me_cube_001.use_mirror_vertex_groups = False
me_cube_001.update()
me_cube = bpy.data.meshes.new('Cube')
me_cube.from_pydata([(-0.3564, -0.08449, -0.005132), (-0.3564, -0.001801, -0.06375), (-0.3564, 0.08066, -0.007958), (-0.3564, 0.0007548, 0.09426), (0.3137, 0.0007548, 0.2725), (-0.3564, 0.06907, 0.05639), (0.3137, -0.1941, 0.02497), (0.3137, 0.1956, 0.02497), (0.3137, 0.0007548, -0.2391), (0.3137, 0.157, -0.1288), (0.3137, -0.1555, -0.1288), (0.6118, 0.0007548, 0.02219), (-0.3564, -0.07023, 0.0578), (-0.3555, 0.0007548, 0.02053)], [], [(9, 8, 2), (7, 11, 9), (10, 0, 8), (8, 11, 10), (6, 10, 11), (9, 11, 8), (3, 12, 6), (2, 5, 7), (4, 7, 3), (4, 3, 6), (2, 7, 9), (6, 0, 10), (0, 1, 8), (8, 1, 2), (4, 6, 11), (7, 4, 11), (3, 7, 5), (6, 12, 0), (3, 5, 13), (12, 3, 13), (5, 2, 13), (12, 13, 0), (1, 13, 2), (1, 0, 13)])
_uv = me_cube.uv_layers.new(name='UVMap')
_uv.uv.foreach_set('vector', [0.2745, 0.1525, 0.2536, 0.0001387, 0.7775, 0.2286, 0.2745, 0.2616, 0.0001369, 0.2317, 0.2745, 0.1525, 0.5127, 0.6526, 0.01055, 0.7329, 0.5333, 0.5002, 0.5333, 0.5002, 0.7874, 0.7307, 0.5127, 0.6526, 0.5131, 0.7618, 0.5127, 0.6526, 0.7874, 0.7307, 0.2745, 0.1525, 0.0001369, 0.2317, 0.2536, 0.0001387, 0.0001375, 0.8531, 0.008381, 0.7867, 0.5131, 0.7618, 0.7775, 0.2286, 0.7795, 0.2832, 0.2745, 0.2616, 0.2272, 0.4999, 0.2745, 0.2616, 0.7881, 0.3482, 0.5619, 0.9999, 0.0001375, 0.8531, 0.5131, 0.7618, 0.7775, 0.2286, 0.2745, 0.2616, 0.2745, 0.1525, 0.5131, 0.7618, 0.01055, 0.7329, 0.5127, 0.6526, 0.01055, 0.7329, 0.0001371, 0.6525, 0.5333, 0.5002, 0.2536, 0.0001387, 0.7881, 0.1496, 0.7775, 0.2286, 0.5619, 0.9999, 0.5131, 0.7618, 0.7874, 0.7307, 0.2745, 0.2616, 0.2272, 0.4999, 0.0001369, 0.2317, 0.7881, 0.3482, 0.2745, 0.2616, 0.7795, 0.2832, 0.5131, 0.7618, 0.008381, 0.7867, 0.01055, 0.7329, 0.8485, 0.6143, 0.7956, 0.5861, 0.8476, 0.5577, 0.9026, 0.5854, 0.8485, 0.6143, 0.8476, 0.5577, 0.7956, 0.5861, 0.7859, 0.5368, 0.8476, 0.5577, 0.9026, 0.5854, 0.8476, 0.5577, 0.9127, 0.5369, 0.8485, 0.493, 0.8476, 0.5577, 0.7859, 0.5368, 0.8485, 0.493, 0.9127, 0.5369, 0.8476, 0.5577])
me_cube.materials.append(mat_head_mat)
me_cube.use_remesh_preserve_volume = False
me_cube.use_remesh_preserve_attributes = False
me_cube.use_mirror_vertex_groups = False
me_cube.update()
me_cube_009 = bpy.data.meshes.new('Cube.009')
me_cube_009.from_pydata([(0.03095, 0.02857, 0.5532), (0.03095, -0.02782, 0.5532), (0.03095, 0.02857, -0.1583), (0.03095, -0.02782, -0.1583), (-0.03095, 0.02857, 0.5532), (-0.03095, -0.02782, 0.5532), (-0.03095, 0.02857, -0.1583), (-0.03095, -0.02782, -0.1583), (0.03095, -0.02782, -0.2251), (0.03095, 0.02857, -0.2251), (-0.03095, -0.02782, -0.2251), (-0.03095, 0.02857, -0.2251), (0.03095, -0.1079, -0.1583), (-0.03095, -0.1079, -0.1583), (0.03095, -0.1079, -0.2251), (-0.03095, -0.1079, -0.2251), (-0.03095, 0.1072, -0.1583), (0.03095, 0.1072, -0.1583), (-0.03095, 0.1072, -0.2251), (0.03095, 0.1072, -0.2251), (0.03095, -0.1611, -0.1583), (-0.03095, -0.1611, -0.1583), (0.03095, -0.1611, -0.2251), (-0.03095, -0.1611, -0.2251), (-0.03095, 0.1604, -0.1583), (0.03095, 0.1604, -0.1583), (-0.03095, 0.1604, -0.2251), (0.03095, 0.1604, -0.2251), (0.03095, -0.1079, -0.388), (-0.03095, -0.1079, -0.388), (-0.03095, 0.1072, -0.388), (0.03095, 0.1072, -0.388), (0.03095, -0.1611, -0.388), (-0.03095, -0.1611, -0.388), (-0.03095, 0.1604, -0.388), (0.03095, 0.1604, -0.388), (0.03095, -0.1079, -0.4531), (-0.03095, -0.1079, -0.4531), (-0.03095, 0.1072, -0.4531), (0.03095, 0.1072, -0.4531), (0.03095, -0.1611, -0.4531), (-0.03095, -0.1611, -0.4531), (-0.03095, 0.1604, -0.4531), (0.03095, 0.1604, -0.4531), (0.03095, -0.05693, -0.388), (-0.03095, -0.05693, -0.388), (-0.03095, 0.05621, -0.388), (0.03095, 0.05621, -0.388), (0.03095, -0.05693, -0.4531), (-0.03095, -0.05693, -0.4531), (-0.03095, 0.05621, -0.4531), (0.03095, 0.05621, -0.4531)], [], [(1, 3, 2, 0), (6, 2, 17, 16), (7, 5, 4, 6), (0, 2, 6, 4), (5, 7, 3, 1), (8, 10, 11, 9), (8, 3, 12, 14), (2, 3, 8, 9), (7, 6, 11, 10), (16, 17, 25, 24), (3, 7, 13, 12), (10, 8, 14, 15), (7, 10, 15, 13), (17, 19, 27, 25), (11, 6, 16, 18), (9, 11, 18, 19), (2, 9, 19, 17), (20, 21, 23, 22), (24, 25, 27, 26), (13, 15, 23, 21), (18, 16, 24, 26), (12, 13, 21, 20), (22, 23, 33, 32), (14, 12, 20, 22), (26, 27, 35, 34), (28, 32, 40, 36), (39, 31, 47, 51), (27, 19, 31, 35), (14, 22, 32, 28), (19, 18, 30, 31), (18, 26, 34, 30), (23, 15, 29, 33), (15, 14, 28, 29), (39, 38, 42, 43), (37, 36, 40, 41), (33, 29, 37, 41), (34, 35, 43, 42), (29, 28, 44, 45), (30, 34, 42, 38), (35, 31, 39, 43), (32, 33, 41, 40), (45, 44, 48, 49), (47, 46, 50, 51), (36, 37, 49, 48), (37, 29, 45, 49), (31, 30, 46, 47), (30, 38, 50, 46), (38, 39, 51, 50), (28, 36, 48, 44), (0, 4, 5, 1)])
_uv = me_cube_009.uv_layers.new(name='UVMap')
_uv.uv.foreach_set('vector', [0.7044, 0.798, 0.7044, 0.0002269, 0.7676, 0.0002269, 0.7676, 0.798, 0.5005, 0.9965, 0.4311, 0.9965, 0.4311, 0.9083, 0.5005, 0.9083, 0.704, 0.0002269, 0.704, 0.798, 0.6407, 0.798, 0.6407, 0.0002269, 0.501, 0.798, 0.501, 0.000227, 0.5704, 0.0002269, 0.5704, 0.798, 0.5709, 0.798, 0.5709, 0.000227, 0.6403, 0.0002269, 0.6403, 0.798, 0.06346, 0.6622, 0.06346, 0.7316, 0.0002269, 0.7316, 0.0002269, 0.6622, 0.1497, 0.5869, 0.1497, 0.6617, 0.0599, 0.6617, 0.0599, 0.5869, 0.213, 0.6617, 0.1497, 0.6617, 0.1497, 0.5869, 0.213, 0.5869, 0.1497, 0.000227, 0.213, 0.000227, 0.213, 0.07508, 0.1497, 0.07508, 0.5005, 0.9083, 0.4311, 0.9083, 0.4311, 0.8486, 0.5005, 0.8486, 0.4307, 0.9998, 0.3613, 0.9998, 0.3613, 0.91, 0.4307, 0.91, 0.3613, 0.000227, 0.4307, 0.0002269, 0.4307, 0.09004, 0.3613, 0.09004, 0.1497, 0.000227, 0.1497, 0.07508, 0.0599, 0.07508, 0.0599, 0.000227, 0.3011, 0.6617, 0.3011, 0.5869, 0.3608, 0.5869, 0.3608, 0.6617, 0.213, 0.07508, 0.213, 0.000227, 0.3011, 0.0002269, 0.3011, 0.07508, 0.4311, 0.0002269, 0.5005, 0.0002269, 0.5005, 0.0884, 0.4311, 0.0884, 0.213, 0.6617, 0.213, 0.5869, 0.3011, 0.5869, 0.3011, 0.6617, 0.4307, 0.8503, 0.3613, 0.8503, 0.3613, 0.7754, 0.4307, 0.7754, 0.5005, 0.8486, 0.4311, 0.8486, 0.4311, 0.7738, 0.5005, 0.7738, 0.0599, 0.000227, 0.0599, 0.07508, 0.000227, 0.07508, 0.0002269, 0.000227, 0.3011, 0.07508, 0.3011, 0.0002269, 0.3608, 0.0002269, 0.3608, 0.07508, 0.4307, 0.91, 0.3613, 0.91, 0.3613, 0.8503, 0.4307, 0.8503, 0.4307, 0.7754, 0.3613, 0.7754, 0.3613, 0.5927, 0.4307, 0.5927, 0.0599, 0.5869, 0.0599, 0.6617, 0.000227, 0.6617, 0.000227, 0.5869, 0.5005, 0.7738, 0.4311, 0.7738, 0.4311, 0.5911, 0.5005, 0.5911, 0.0599, 0.4042, 0.000227, 0.4042, 0.0002269, 0.3312, 0.0599, 0.3312, 0.3011, 0.3312, 0.3011, 0.4042, 0.2439, 0.4042, 0.2439, 0.3312, 0.3608, 0.5869, 0.3011, 0.5869, 0.3011, 0.4042, 0.3608, 0.4042, 0.0599, 0.5869, 0.000227, 0.5869, 0.000227, 0.4042, 0.0599, 0.4042, 0.4311, 0.0884, 0.5005, 0.0884, 0.5005, 0.2711, 0.4311, 0.2711, 0.3011, 0.07508, 0.3608, 0.07508, 0.3608, 0.2578, 0.3011, 0.2578, 0.000227, 0.07508, 0.0599, 0.07508, 0.0599, 0.2578, 0.000227, 0.2578, 0.3613, 0.09004, 0.4307, 0.09004, 0.4307, 0.2727, 0.3613, 0.2727, 0.4311, 0.4584, 0.5005, 0.4584, 0.5005, 0.5181, 0.4311, 0.5181, 0.3613, 0.4601, 0.4307, 0.4601, 0.4307, 0.5198, 0.3613, 0.5198, 0.000227, 0.2578, 0.0599, 0.2578, 0.0599, 0.3307, 0.0002271, 0.3307, 0.5005, 0.5911, 0.4311, 0.5911, 0.4311, 0.5181, 0.5005, 0.5181, 0.3613, 0.2727, 0.4307, 0.2727, 0.4307, 0.3299, 0.3613, 0.3299, 0.3011, 0.2578, 0.3608, 0.2578, 0.3608, 0.3307, 0.3011, 0.3307, 0.3608, 0.4042, 0.3011, 0.4042, 0.3011, 0.3312, 0.3608, 0.3312, 0.4307, 0.5927, 0.3613, 0.5927, 0.3613, 0.5198, 0.4307, 0.5198, 0.3613, 0.3299, 0.4307, 0.3299, 0.4307, 0.4029, 0.3613, 0.4029, 0.4311, 0.3283, 0.5005, 0.3283, 0.5005, 0.4013, 0.4311, 0.4013, 0.4307, 0.4601, 0.3613, 0.4601, 0.3613, 0.4029, 0.4307, 0.4029, 0.0599, 0.3307, 0.0599, 0.2578, 0.1171, 0.2578, 0.1171, 0.3307, 0.4311, 0.2711, 0.5005, 0.2711, 0.5005, 0.3283, 0.4311, 0.3283, 0.3011, 0.2578, 0.3011, 0.3307, 0.2439, 0.3307, 0.2439, 0.2578, 0.5005, 0.4584, 0.4311, 0.4584, 0.4311, 0.4013, 0.5005, 0.4013, 0.0599, 0.4042, 0.0599, 0.3312, 0.1171, 0.3312, 0.1171, 0.4042, 0.1333, 0.7254, 0.06392, 0.7254, 0.06392, 0.6622, 0.1333, 0.6622])
me_cube_009.materials.append(mat_eggarmhandmat)
me_cube_009.use_remesh_preserve_volume = False
me_cube_009.use_remesh_preserve_attributes = False
me_cube_009.use_mirror_vertex_groups = False
me_cube_009.update()
me_cube_012 = bpy.data.meshes.new('Cube.012')
me_cube_012.from_pydata([(0.1861, 0.1652, 0.4438), (0.02759, 0.2433, 0.5488), (-0.7112, -0.189, 0.3598), (-0.2946, -0.01726, 0.4438), (0.3126, -0.01727, 0.4438), (0.02758, -0.01727, 0.4438), (-0.2596, -0.1998, 0.4058), (0.2588, -0.1998, 0.4407), (-0.2575, 0.01037, -0.7118), (-0.09247, 0.1652, 0.4438), (0.3126, 0.01035, -0.7118), (-0.1547, -0.007464, -0.134), (0.2099, 0.01318, -0.134), (0.02759, 0.1783, -0.7118), (0.5088, -0.1944, 0.3332), (0.5626, -0.1998, -0.5844), (-0.4137, -0.1998, -0.5844), (-0.3202, -0.1998, -0.134), (0.2689, -0.1998, -0.134), (0.02758, 0.09047, -0.134), (-0.154, 0.02834, -0.136), (-0.0917, 0.201, 0.4418), (0.2107, 0.04898, -0.136), (0.3134, 0.04616, -0.7138), (0.02835, 0.2141, -0.7138), (-0.2567, 0.04617, -0.7138), (0.5633, -0.164, -0.5864), (-0.2938, 0.01854, 0.4418), (0.3134, 0.01853, 0.4418), (0.2696, -0.164, -0.136), (0.5096, -0.1694, 0.3315), (-0.4129, -0.164, -0.5864), (0.1869, 0.201, 0.4418), (0.02835, 0.2791, 0.5468), (-0.3195, -0.164, -0.136), (-0.7104, -0.1747, 0.3588), (0.02835, 0.1263, -0.136), (-0.2946, -0.01726, 0.47), (-0.09247, 0.1652, 0.47), (0.3126, -0.01727, 0.47), (0.5088, -0.1944, 0.3559), (0.1861, 0.1652, 0.47), (0.02759, 0.2433, 0.575), (-0.7112, -0.189, 0.3723), (-0.2938, 0.01854, 0.4681), (-0.0917, 0.201, 0.4681), (0.3134, 0.01853, 0.4681), (0.5096, -0.1694, 0.3542), (0.1869, 0.201, 0.4681), (0.02835, 0.2791, 0.5731), (-0.7104, -0.1747, 0.3714), (0.02758, -0.01727, 0.4325), (-0.2596, -0.1998, 0.3945), (0.2588, -0.1998, 0.4294)], [], [(3, 52, 2), (52, 6, 2), (14, 7, 53), (6, 51, 5), (7, 51, 53), (36, 20, 19), (16, 8, 17), (2, 17, 3), (15, 18, 10), (18, 14, 4), (3, 17, 9), (9, 17, 11), (4, 0, 18), (12, 18, 0), (1, 19, 0), (1, 9, 19), (21, 36, 9), (21, 11, 20), (19, 12, 0), (12, 10, 18), (13, 10, 19), (13, 19, 8), (11, 8, 19), (11, 19, 20), (31, 34, 25), (35, 27, 34), (26, 23, 29), (29, 28, 30), (27, 21, 34), (21, 20, 34), (28, 29, 32), (22, 32, 29), (33, 32, 36), (33, 36, 21), (36, 19, 9), (9, 11, 21), (36, 32, 22), (22, 29, 23), (24, 36, 23), (24, 25, 36), (20, 36, 25), (17, 35, 34), (41, 4, 0), (15, 29, 18), (13, 23, 10), (33, 48, 32), (18, 30, 14), (43, 3, 2), (33, 45, 49), (8, 31, 25), (13, 25, 24), (28, 47, 30), (10, 26, 15), (16, 34, 31), (32, 46, 28), (37, 50, 43), (41, 46, 48), (39, 47, 46), (42, 45, 38), (42, 48, 49), (38, 44, 37), (4, 40, 14), (38, 1, 9), (27, 45, 21), (2, 50, 35), (1, 41, 0), (14, 47, 40), (27, 50, 44), (37, 9, 3), (43, 2, 6), (37, 43, 6), (6, 5, 37), (38, 37, 5), (38, 5, 42), (42, 5, 41), (41, 5, 39), (5, 7, 39), (7, 40, 39), (14, 40, 7), (22, 12, 19), (22, 19, 36), (10, 12, 22), (10, 22, 23), (36, 19, 23), (10, 23, 19), (11, 20, 8), (25, 8, 20), (20, 11, 17), (20, 17, 34), (34, 17, 25), (8, 25, 17), (52, 3, 51), (9, 51, 3), (9, 1, 51), (1, 0, 51), (0, 4, 51), (51, 4, 53), (53, 4, 14), (6, 52, 51), (7, 5, 51), (17, 2, 35), (41, 39, 4), (15, 26, 29), (13, 24, 23), (33, 49, 48), (18, 29, 30), (43, 37, 3), (33, 21, 45), (8, 16, 31), (13, 8, 25), (28, 46, 47), (10, 23, 26), (16, 17, 34), (32, 48, 46), (37, 44, 50), (41, 39, 46), (39, 40, 47), (42, 49, 45), (42, 41, 48), (38, 45, 44), (4, 39, 40), (38, 42, 1), (27, 44, 45), (2, 43, 50), (1, 42, 41), (14, 30, 47), (27, 35, 50), (37, 38, 9)])
me_cube_012.polygons.foreach_set('material_index', [1, 1, 1, 1, 1, 1, 1, 1, 1, 1, 1, 1, 1, 1, 1, 1, 1, 1, 1, 1, 1, 1, 1, 1, 1, 1, 1, 1, 1, 1, 1, 1, 1, 1, 1, 1, 1, 1, 1, 1, 1, 1, 1, 1, 1, 1, 1, 1, 1, 1, 1, 1, 1, 1, 1, 1, 1, 1, 1, 1, 1, 1, 1, 1, 1, 1, 1, 1, 1, 1, 1, 1, 1, 1, 1, 1, 1, 1, 1, 1, 1, 1, 1, 1, 1, 1, 1, 1, 1, 1, 1, 1, 1, 1, 1, 1, 1, 1, 1, 1, 1, 1, 1, 1, 1, 1, 1, 1, 1, 1, 1, 1, 1, 1, 1, 1, 1, 1, 1, 1, 1, 1, 1, 1, 1, 1, 1, 1])
_uv = me_cube_012.uv_layers.new(name='UVMap')
_uv.uv.foreach_set('vector', [0.4624, 0.4998, 0.4776, 0.5582, 0.3357, 0.5681, 0.1421, 0.9318, 0.1421, 0.9354, 0.000298, 0.9209, 0.4199, 0.9126, 0.3414, 0.9464, 0.3414, 0.9428, 0.1421, 0.9354, 0.2489, 0.9438, 0.2489, 0.9473, 0.3414, 0.9464, 0.2489, 0.9438, 0.3414, 0.9428, 0.4423, 0.7614, 0.3773, 0.7611, 0.4368, 0.7516, 0.6007, 0.06953, 0.6652, 0.004722, 0.6652, 0.1988, 0.1798, 0.2353, 0.008816, 0.1449, 0.1881, 0.09483, 0.5793, 0.182, 0.4197, 0.1382, 0.599, 0.07588, 0.4197, 0.1382, 0.2864, 0.2372, 0.2297, 0.1665, 0.1881, 0.09483, 0.008816, 0.1449, 0.185, 0.01128, 0.185, 0.01128, 0.008816, 0.1449, 0.007462, 0.06703, 0.2297, 0.1665, 0.2053, 0.1007, 0.4197, 0.1382, 0.4021, 0.06765, 0.4197, 0.1382, 0.2053, 0.1007, 0.1582, 0.0587, 0.3677, 0.01128, 0.2053, 0.1007, 0.1582, 0.0587, 0.185, 0.01128, 0.3677, 0.01128, 0.1843, 0.0002981, 0.3669, 0.0002978, 0.185, 0.01128, 0.1843, 0.0002981, 0.007462, 0.06703, 0.006716, 0.05605, 0.3677, 0.01128, 0.4021, 0.06765, 0.2053, 0.1007, 0.4021, 0.06765, 0.599, 0.07588, 0.4197, 0.1382, 0.4508, 0.5686, 0.5535, 0.5844, 0.4368, 0.7516, 0.4508, 0.5686, 0.4368, 0.7516, 0.347, 0.5686, 0.3719, 0.7513, 0.347, 0.5686, 0.4368, 0.7516, 0.3719, 0.7513, 0.4368, 0.7516, 0.3773, 0.7611, 0.7406, 0.0651, 0.6761, 0.1943, 0.6761, 0.0002978, 0.0002978, 0.5967, 0.1468, 0.5967, 0.08363, 0.7763, 0.0002978, 0.2882, 0.09814, 0.2378, 0.09008, 0.4311, 0.09008, 0.4311, 0.1858, 0.5961, 0.09379, 0.5961, 0.1468, 0.5967, 0.2319, 0.6055, 0.08363, 0.7763, 0.2319, 0.6055, 0.163, 0.7829, 0.08363, 0.7763, 0.1858, 0.5961, 0.09008, 0.4311, 0.2521, 0.5742, 0.1569, 0.4124, 0.2521, 0.5742, 0.09008, 0.4311, 0.316, 0.5832, 0.2521, 0.5742, 0.2143, 0.3885, 0.316, 0.5832, 0.2143, 0.3885, 0.3351, 0.5308, 0.3669, 0.0002978, 0.3677, 0.01128, 0.185, 0.01128, 0.185, 0.01128, 0.007462, 0.06703, 0.1843, 0.0002981, 0.2143, 0.3885, 0.2521, 0.5742, 0.1569, 0.4124, 0.1569, 0.4124, 0.09008, 0.4311, 0.09814, 0.2378, 0.7459, 0.6714, 0.5629, 0.6845, 0.7306, 0.5686, 0.7459, 0.6714, 0.7454, 0.7752, 0.5629, 0.6845, 0.5629, 0.7495, 0.5629, 0.6845, 0.7454, 0.7752, 0.7524, 0.001124, 0.7412, 0.1983, 0.7412, 0.0002978, 0.3271, 0.8155, 0.397, 0.8225, 0.3273, 0.8237, 0.7465, 0.67, 0.7811, 0.8349, 0.77, 0.8371, 0.6513, 0.7871, 0.7419, 0.8266, 0.7419, 0.8378, 0.2884, 0.9046, 0.3465, 0.9046, 0.3499, 0.9119, 0.77, 0.8371, 0.8054, 0.9981, 0.7977, 0.9997, 0.0002978, 0.8519, 0.1414, 0.827, 0.0003661, 0.8558, 0.2884, 0.9046, 0.2331, 0.9043, 0.2888, 0.8978, 0.725, 0.2417, 0.7582, 0.318, 0.7144, 0.2378, 0.6513, 0.7871, 0.5629, 0.8304, 0.6513, 0.7758, 0.4107, 0.8818, 0.4972, 0.8632, 0.5007, 0.8693, 0.7944, 0.5709, 0.7575, 0.6677, 0.7465, 0.67, 0.7687, 0.322, 0.7144, 0.4557, 0.7582, 0.318, 0.3499, 0.9119, 0.407, 0.8748, 0.4107, 0.8818, 0.1446, 0.8624, 0.001948, 0.8606, 0.0002978, 0.8564, 0.3515, 0.8948, 0.407, 0.8748, 0.3465, 0.9046, 0.4121, 0.8651, 0.4972, 0.8632, 0.407, 0.8748, 0.2883, 0.8874, 0.2331, 0.9043, 0.2277, 0.8933, 0.2883, 0.8874, 0.3465, 0.9046, 0.2888, 0.8978, 0.2277, 0.8933, 0.1489, 0.873, 0.1446, 0.8624, 0.397, 0.8225, 0.4804, 0.8487, 0.4805, 0.8558, 0.2267, 0.8173, 0.2712, 0.7918, 0.2268, 0.8255, 0.1463, 0.8808, 0.2331, 0.9043, 0.2293, 0.912, 0.2453, 0.6012, 0.2414, 0.5969, 0.2453, 0.5967, 0.2712, 0.7918, 0.3271, 0.8155, 0.3273, 0.8237, 0.2329, 0.5967, 0.2403, 0.6038, 0.2325, 0.6038, 0.1463, 0.8808, 0.001948, 0.8606, 0.1489, 0.873, 0.1412, 0.8187, 0.2268, 0.8255, 0.1414, 0.827, 0.0002978, 0.9249, 0.000298, 0.9209, 0.1421, 0.9354, 0.4625, 0.3076, 0.3357, 0.2378, 0.4776, 0.2478, 0.4776, 0.2478, 0.5639, 0.3118, 0.4625, 0.3076, 0.5233, 0.3677, 0.4625, 0.3076, 0.5639, 0.3118, 0.5233, 0.3677, 0.5639, 0.3118, 0.5662, 0.4034, 0.5662, 0.4034, 0.5639, 0.3118, 0.6183, 0.3653, 0.6183, 0.3653, 0.5639, 0.3118, 0.6535, 0.3052, 0.5639, 0.3118, 0.6317, 0.2488, 0.6535, 0.3052, 0.6317, 0.2488, 0.7138, 0.2378, 0.6535, 0.3052, 0.4199, 0.9126, 0.4199, 0.9197, 0.3414, 0.9464, 0.4071, 0.05569, 0.4021, 0.06765, 0.3677, 0.01128, 0.4071, 0.05569, 0.3677, 0.01128, 0.3745, 0.002217, 0.599, 0.07588, 0.4021, 0.06765, 0.4071, 0.05569, 0.599, 0.07588, 0.4071, 0.05569, 0.6001, 0.06413, 0.4456, 0.7586, 0.4368, 0.7516, 0.5623, 0.5915, 0.5535, 0.5844, 0.5623, 0.5915, 0.4368, 0.7516, 0.3719, 0.7513, 0.3606, 0.7519, 0.347, 0.5686, 0.3357, 0.5693, 0.347, 0.5686, 0.3606, 0.7519, 0.0002978, 0.05867, 0.007462, 0.06703, 0.008816, 0.1449, 0.0002978, 0.05867, 0.008816, 0.1449, 0.001651, 0.1366, 0.6755, 0.1943, 0.6652, 0.1988, 0.6755, 0.0002978, 0.6652, 0.004722, 0.6755, 0.0002978, 0.6652, 0.1988, 0.4776, 0.5582, 0.4624, 0.4998, 0.5634, 0.4935, 0.5221, 0.4386, 0.5634, 0.4935, 0.4624, 0.4998, 0.5221, 0.4386, 0.5658, 0.404, 0.5634, 0.4935, 0.5658, 0.404, 0.6185, 0.4412, 0.5634, 0.4935, 0.6185, 0.4412, 0.6526, 0.502, 0.5634, 0.4935, 0.5634, 0.4935, 0.6526, 0.502, 0.6302, 0.5575, 0.6302, 0.5575, 0.6526, 0.502, 0.7136, 0.5681, 0.1421, 0.9354, 0.1421, 0.9318, 0.2489, 0.9438, 0.3414, 0.9464, 0.2489, 0.9473, 0.2489, 0.9438, 0.7524, 0.001124, 0.7457, 0.1988, 0.7412, 0.1983, 0.3271, 0.8155, 0.3968, 0.8143, 0.397, 0.8225, 0.7465, 0.67, 0.7575, 0.6677, 0.7811, 0.8349, 0.6513, 0.7871, 0.6513, 0.7758, 0.7419, 0.8266, 0.2884, 0.9046, 0.2888, 0.8978, 0.3465, 0.9046, 0.77, 0.8371, 0.7811, 0.8349, 0.8054, 0.9981, 0.0002978, 0.8519, 0.1412, 0.8187, 0.1414, 0.827, 0.2884, 0.9046, 0.2293, 0.912, 0.2331, 0.9043, 0.725, 0.2417, 0.7687, 0.322, 0.7582, 0.318, 0.6513, 0.7871, 0.5629, 0.8416, 0.5629, 0.8304, 0.4107, 0.8818, 0.407, 0.8748, 0.4972, 0.8632, 0.7944, 0.5709, 0.8054, 0.5686, 0.7575, 0.6677, 0.7687, 0.322, 0.725, 0.4596, 0.7144, 0.4557, 0.3499, 0.9119, 0.3465, 0.9046, 0.407, 0.8748, 0.1446, 0.8624, 0.1489, 0.873, 0.001948, 0.8606, 0.3515, 0.8948, 0.4121, 0.8651, 0.407, 0.8748, 0.4121, 0.8651, 0.501, 0.8564, 0.4972, 0.8632, 0.2883, 0.8874, 0.2888, 0.8978, 0.2331, 0.9043, 0.2883, 0.8874, 0.3515, 0.8948, 0.3465, 0.9046, 0.2277, 0.8933, 0.2331, 0.9043, 0.1489, 0.873, 0.397, 0.8225, 0.3968, 0.8143, 0.4804, 0.8487, 0.2267, 0.8173, 0.2711, 0.7835, 0.2712, 0.7918, 0.1463, 0.8808, 0.1489, 0.873, 0.2331, 0.9043, 0.2453, 0.6012, 0.2414, 0.6014, 0.2414, 0.5969, 0.2712, 0.7918, 0.2711, 0.7835, 0.3271, 0.8155, 0.2329, 0.5967, 0.2408, 0.5967, 0.2403, 0.6038, 0.1463, 0.8808, 0.0008172, 0.8644, 0.001948, 0.8606, 0.1412, 0.8187, 0.2267, 0.8173, 0.2268, 0.8255])
me_cube_012.materials.append(mat_bodyhatchingmat)
me_cube_012.materials.append(mat_bodyhatchingmat2)
me_cube_012.use_remesh_preserve_volume = False
me_cube_012.use_remesh_preserve_attributes = False
me_cube_012.use_mirror_vertex_groups = False
me_cube_012.update()

# ---- objects
ob_eggarmbase = bpy.data.objects.new('EggArmBase', me_cube_008)
ob_eggbase = bpy.data.objects.new('EggBase', me_cube_007)
ob_playerselectedring = bpy.data.objects.new('PlayerSelectedRing', me_cube_006)
ob_playerselectedtriangle = bpy.data.objects.new('PlayerSelectedTriangle', me_cube_005)
ob_sun = bpy.data.objects.new('Sun', light_sun)
ob_antenna = bpy.data.objects.new('Antenna', me_cube_004)
ob_robot_arm = bpy.data.objects.new('robot_arm', me_cube_003)
ob_robot_1_wheel = bpy.data.objects.new('robot_1_wheel', me_cube_002)
ob_robot_1_body = bpy.data.objects.new('robot_1_body', me_cube_001)
ob_robot_1_head = bpy.data.objects.new('robot_1_head', me_cube)
ob_lamp = bpy.data.objects.new('Lamp', light_lamp)
ob_camera = bpy.data.objects.new('Camera', cam_camera)
ob_eggarm = bpy.data.objects.new('EggArm', me_cube_009)
ob_bodyhatching = bpy.data.objects.new('BodyHatching', me_cube_012)

# ---- transforms, parenting, visibility, modifiers, constraints
ob_eggarmbase.location = (0.2051, -5.247, 0.7461)
ob_eggarmbase.lineart.crease_threshold = 0.0
ob_eggbase.location = (0.1758, -4.192, 0.02843)
ob_eggbase.lineart.crease_threshold = 0.0
ob_playerselectedring.location = (0.05263, -0.05774, -0.003346)
ob_playerselectedring.lineart.crease_threshold = 0.0
ob_playerselectedtriangle.location = (0.0503, 0.1385, 3.525)
ob_playerselectedtriangle.lineart.crease_threshold = 0.0
ob_sun.location = (-0.3967, -0.6671, 21.42)
ob_sun.lineart.crease_threshold = 0.0
ob_antenna.location = (-0.7915, 3.238, 1.393)
ob_antenna.lineart.crease_threshold = 0.0
ob_robot_arm.location = (-0.1971, 1.242, 0.3386)
ob_robot_arm.lineart.crease_threshold = 0.0
ob_robot_1_wheel.location = (0.05205, 0.02666, -1.352)
ob_robot_1_wheel.lineart.crease_threshold = 0.0
ob_robot_1_body.location = (0.06973, 0.02081, 0.4383)
ob_robot_1_body.lineart.crease_threshold = 0.0
ob_robot_1_head.location = (-0.2128, -1.338e-07, 1.138)
ob_robot_1_head.lock_rotations_4d = False
ob_robot_1_head.empty_display_type = 'ARROWS'
ob_robot_1_head.lineart.crease_threshold = 0.0
ob_lamp.location = (-4.11, -0.9694, 5.904)
ob_lamp.rotation_euler = (0.6503, 0.05522, 1.866)
ob_lamp.lock_rotations_4d = False
ob_lamp.empty_display_type = 'ARROWS'
ob_lamp.color = (0.0, 0.0, 0.0, 0.0)
ob_lamp.lineart.crease_threshold = 0.0
ob_camera.location = (7.481, -6.508, 5.344)
ob_camera.rotation_euler = (1.109, 0.01082, 0.8149)
ob_camera.lock_rotations_4d = False
ob_camera.empty_display_type = 'ARROWS'
ob_camera.color = (0.0, 0.0, 0.0, 0.0)
ob_camera.display_type = 'WIRE'
ob_camera.lineart.crease_threshold = 0.0
ob_eggarm.location = (0.2044, -4.668, 1.1)
ob_eggarm.lineart.crease_threshold = 0.0
ob_bodyhatching.location = (0.04134, -6.684, 0.4501)
ob_bodyhatching.lineart.crease_threshold = 0.0

# ---- collection membership
col_collection_1.objects.link(ob_eggarmbase)
col_collection_1.objects.link(ob_eggbase)
col_collection_1.objects.link(ob_playerselectedring)
col_collection_1.objects.link(ob_playerselectedtriangle)
col_collection_1.objects.link(ob_sun)
col_collection_1.objects.link(ob_antenna)
col_collection_1.objects.link(ob_robot_arm)
col_collection_1.objects.link(ob_robot_1_wheel)
col_collection_1.objects.link(ob_robot_1_body)
col_collection_1.objects.link(ob_robot_1_head)
col_collection_1.objects.link(ob_lamp)
col_collection_1.objects.link(ob_camera)
col_collection_1.objects.link(ob_eggarm)
col_collection_1.objects.link(ob_bodyhatching)

# ---- scene / render settings (as saved in the file)
scene.camera = ob_camera
scene.frame_start = 1; scene.frame_end = 250; scene.frame_set(1)
scene.render.engine = 'BLENDER_EEVEE_NEXT'
scene.render.resolution_percentage = 50
scene.render.dither_intensity = 0.0
scene.cycles.use_denoising = False
scene.cycles.samples = 128
scene.cycles.sampling_pattern = 'TABULATED_SOBOL'
scene.cycles.light_sampling_threshold = 0.0
scene.cycles.use_adaptive_sampling = False
scene.cycles.use_light_tree = False
scene.cycles.blur_glossy = 0.0
scene.cycles.sample_clamp_indirect = 0.0
scene.view_settings.view_transform = 'Standard'
bpy.context.view_layer.update()
